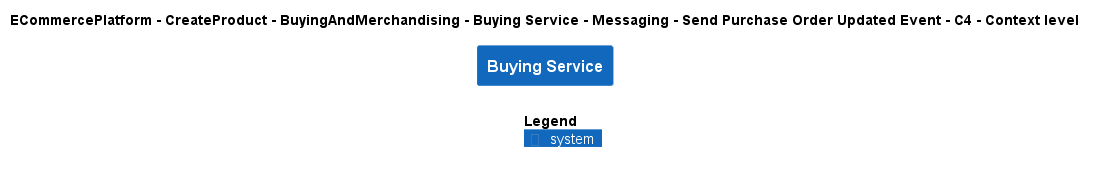

The diagram above was rendered by PlantUML. Its source (embedded in the PNG):
@startuml
!include ..\..\..\..\..\..\..\..\..\.c4s\C4_Context.puml

AddElementTag("c4interflow:lifecycle:new", $bgColor=green, $fontColor=#ffffff, $borderColor=green, $shadowing="False")
AddElementTag("c4interflow:lifecycle:changed", $bgColor=orange, $fontColor=#ffffff, $borderColor=orange, $shadowing="False")
AddElementTag("c4interflow:lifecycle:removed", $bgColor=red, $fontColor=#ffffff, $borderColor=red, $shadowing="False")

AddRelTag("c4interflow:lifecycle:new", $textColor=green, $lineColor=green)
AddRelTag("c4interflow:lifecycle:changed", $textColor=orange, $lineColor=orange)
AddRelTag("c4interflow:lifecycle:removed", $textColor=red, $lineColor=red)

SHOW_PERSON_PORTRAIT()
LAYOUT_TOP_DOWN()

skinparam linetype polyline

title ECommercePlatform - CreateProduct - BuyingAndMerchandising - Buying Service - Messaging - Send Purchase Order Updated Event - C4 - Context level

System(ECommercePlatform.CreateProduct.BuyingAndMerchandising.SoftwareSystems.BuyingService, "Buying Service", "")



SHOW_LEGEND()
@enduml